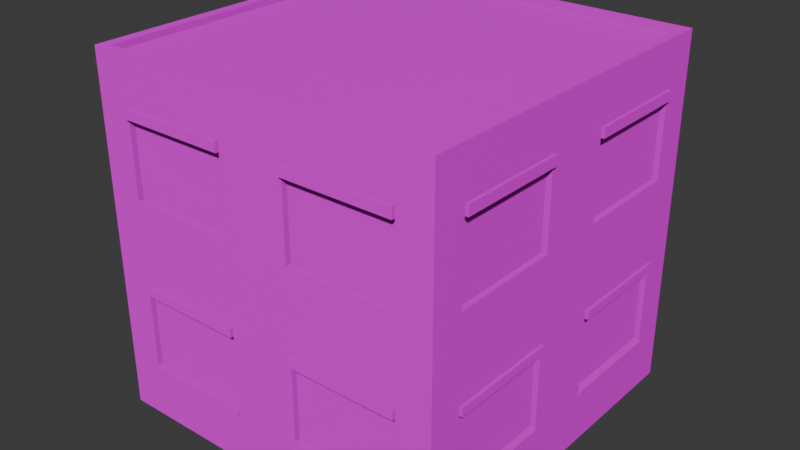 # Source: untitled.blend  (saved by Blender 4.0.36; exported with 4.5.12 LTS)
import bpy
from mathutils import Matrix  # noqa: F401  (used for matrix-valued properties, if any)

bpy.ops.wm.read_factory_settings(use_empty=True)
scene = bpy.context.scene
scene.name = 'Scene'

# ---- collections
col_collection = bpy.data.collections.new('Collection'); scene.collection.children.link(col_collection)

# ---- images (referenced by path relative to the original .blend; pixels are not part of the script)
import os
ASSET_DIR = os.environ.get("B2B_ASSET_DIR", "")  # directory of the original .blend (textures are referenced by path, not embedded)
HERE = os.path.dirname(os.path.abspath(__file__))  # packed textures are extracted next to this script under _unpacked/

def load_image(name, relpath, width, height, colorspace="sRGB"):
    """Load a texture the original file referenced (path relative to the .blend, or extracted next to this script)."""
    p = next((c for c in (os.path.join(HERE, relpath), os.path.join(ASSET_DIR, relpath)) if relpath and os.path.exists(c)), "")
    if p:
        img = bpy.data.images.load(p, check_existing=True)
        img.name = name
    else:  # same state as the original file: an image datablock whose file is absent (Cycles renders it pink)
        img = bpy.data.images.new(name, width, height)
        img.source = "FILE"
        img.filepath = "//" + (relpath or name)
    img.colorspace_settings.name = colorspace
    return img
img_map_png = load_image('map.png', 'map.png', 1024, 1024, 'sRGB')

# ---- materials (node trees are filled in below, after node groups)
mat_material_001 = bpy.data.materials.new('Material.001')

# ---- material node trees
mat_material_001.use_nodes = True; mat_material_001.node_tree.nodes.clear()
_N = mat_material_001.node_tree.nodes; _L = mat_material_001.node_tree.links
n0 = _N.new('ShaderNodeBsdfPrincipled'); n0.name = 'Principled BSDF'; n0.location = (10, 300)
n0.inputs[3].default_value = 1.45
n1 = _N.new('ShaderNodeOutputMaterial'); n1.name = 'Material Output'; n1.location = (300, 300)
n2 = _N.new('ShaderNodeMapping'); n2.name = 'Mapping'; n2.location = (-535, 251)
n3 = _N.new('ShaderNodeTexCoord'); n3.name = 'Texture Coordinate'; n3.location = (-715, 251)
n4 = _N.new('ShaderNodeTexImage'); n4.name = 'Image Texture'; n4.location = (-355, 291)
n4.image = img_map_png
_L.new(n0.outputs[0], n1.inputs[0])
_L.new(n4.outputs[0], n0.inputs[0])
_L.new(n2.outputs[0], n4.inputs[0])
_L.new(n3.outputs[2], n2.inputs[0])
n1.is_active_output = True

# ---- world
world_world = bpy.data.worlds.new('World'); scene.world = world_world
world_world.use_nodes = True; world_world.node_tree.nodes.clear()
_N = world_world.node_tree.nodes; _L = world_world.node_tree.links
n0 = _N.new('ShaderNodeOutputWorld'); n0.name = 'World Output'; n0.location = (300, 300)
n1 = _N.new('ShaderNodeBackground'); n1.name = 'Background'; n1.location = (10, 300)
n1.inputs[0].default_value = (0.05088, 0.05088, 0.05088, 1.0)
_L.new(n1.outputs[0], n0.inputs[0])
n0.is_active_output = True
world_world.color = (0.05088, 0.05088, 0.05088)
world_world.use_sun_shadow = False
world_world.sun_shadow_jitter_overblur = 0.0

# ---- meshes
me_cube = bpy.data.meshes.new('Cube')
me_cube.from_pydata([(-1.0, -1.0, -1.0), (-1.0, -1.0, 1.0), (-1.0, 1.0, -1.0), (-1.0, 1.0, 1.0), (1.0, -1.0, -1.0), (1.0, -1.0, 1.0), (1.0, 1.0, -1.0), (1.0, 1.0, 1.0), (-1.0, -1.0, 0.7414), (-1.0, 1.0, 0.7414), (1.0, 1.0, 0.7414), (1.0, -1.0, 0.7414), (-1.0, -1.0, 0.8707), (-1.0, 1.0, 0.8707), (1.0, 1.0, 0.8707), (1.0, -1.0, 0.8707), (1.0, -1.0, 0.2362), (1.0, 1.0, 0.2362), (-1.0, 1.0, 0.2362), (-1.0, -1.0, 0.2362), (-1.0, 1.0, -0.2088), (1.0, 1.0, -0.2088), (1.0, -1.0, -0.2088), (-1.0, -1.0, -0.2088), (-1.0, -1.0, 0.01625), (-1.0, 1.0, 0.01625), (1.0, 1.0, 0.01625), (1.0, -1.0, 0.01625), (-1.0, -1.0, -0.71), (1.0, -1.0, -0.71), (1.0, 1.0, -0.71), (-1.0, 1.0, -0.71), (1.0, -1.0, 0.2576), (1.0, 1.0, 0.2576), (-1.0, 1.0, 0.2576), (-1.0, -1.0, 0.2576), (-1.0, -1.0, 0.6855), (1.0, -1.0, 0.6855), (1.0, 1.0, 0.6855), (-1.0, 1.0, 0.6855), (-1.0, -1.0, -0.6858), (-1.0, 1.0, -0.6858), (1.0, 1.0, -0.6858), (1.0, -1.0, -0.6858), (-1.0, -1.0, -0.2581), (-1.0, 1.0, -0.2581), (1.0, 1.0, -0.2581), (1.0, -1.0, -0.2581), (0.1935, 1.0, -1.0), (0.1935, 1.0, 1.0), (0.1935, -1.0, -1.0), (0.1935, -1.0, 1.0), (0.1935, -1.0, 0.7414), (0.1935, 1.0, 0.7414), (0.1935, -1.0, 0.8707), (0.1935, 1.0, 0.8707), (0.1935, -1.0, 0.2362), (0.1935, 1.0, 0.2362), (0.1935, -1.0, -0.2088), (0.1935, 1.0, -0.2088), (0.1935, -1.0, 0.01625), (0.1935, 1.0, 0.01625), (0.1935, 1.0, -0.71), (0.1935, -1.0, -0.71), (0.1935, 1.0, 0.2576), (0.1935, -1.0, 0.2576), (0.1935, 1.0, 0.6855), (0.1935, -1.0, 0.6855), (0.1935, 1.0, -0.6858), (0.1935, -1.0, -0.6858), (0.1935, 1.0, -0.2581), (0.1935, -1.0, -0.2581), (0.8073, 1.0, 1.0), (0.8073, -1.0, -1.0), (0.8073, 1.0, 0.7414), (0.8073, 1.0, 0.8707), (0.8073, 1.0, 0.2362), (0.8073, 1.0, -0.2088), (0.8073, 1.0, 0.01625), (0.8073, 1.0, -0.71), (0.8073, 1.0, 0.2576), (0.8073, 1.0, 0.6855), (0.8073, 1.0, -0.6858), (0.8073, 1.0, -0.2581), (0.8073, 1.0, -1.0), (0.8073, -1.0, 1.0), (0.8073, -1.0, 0.7414), (0.8073, -1.0, 0.8707), (0.8073, -1.0, 0.2362), (0.8073, -1.0, -0.2088), (0.8073, -1.0, 0.01625), (0.8073, -1.0, -0.71), (0.8073, -1.0, 0.2576), (0.8073, -1.0, 0.6855), (0.8073, -1.0, -0.6858), (0.8073, -1.0, -0.2581), (-0.1875, 1.0, -1.0), (-0.1875, -1.0, 1.0), (-0.1875, -1.0, 0.7414), (-0.1875, -1.0, 0.8707), (-0.1875, -1.0, 0.2362), (-0.1875, -1.0, -0.2088), (-0.1875, -1.0, 0.01625), (-0.1875, -1.0, -0.71), (-0.1875, -1.0, 0.2576), (-0.1875, -1.0, 0.6855), (-0.1875, -1.0, -0.6858), (-0.1875, -1.0, -0.2581), (-0.1875, 1.0, 1.0), (-0.1875, -1.0, -1.0), (-0.1875, 1.0, 0.7414), (-0.1875, 1.0, 0.8707), (-0.1875, 1.0, 0.2362), (-0.1875, 1.0, -0.2088), (-0.1875, 1.0, 0.01625), (-0.1875, 1.0, -0.71), (-0.1875, 1.0, 0.2576), (-0.1875, 1.0, 0.6855), (-0.1875, 1.0, -0.6858), (-0.1875, 1.0, -0.2581), (-0.8034, 1.0, -1.0), (-0.8034, -1.0, 1.0), (-0.8034, -1.0, 0.7414), (-0.8034, -1.0, 0.8707), (-0.8034, -1.0, 0.2362), (-0.8034, -1.0, -0.2088), (-0.8034, -1.0, 0.01625), (-0.8034, -1.0, -0.71), (-0.8034, -1.0, 0.2576), (-0.8034, -1.0, 0.6855), (-0.8034, -1.0, -0.6858), (-0.8034, -1.0, -0.2581), (-0.8034, 1.0, 1.0), (-0.8034, -1.0, -1.0), (-0.8034, 1.0, 0.7414), (-0.8034, 1.0, 0.8707), (-0.8034, 1.0, 0.2362), (-0.8034, 1.0, -0.2088), (-0.8034, 1.0, 0.01625), (-0.8034, 1.0, -0.71), (-0.8034, 1.0, 0.2576), (-0.8034, 1.0, 0.6855), (-0.8034, 1.0, -0.6858), (-0.8034, 1.0, -0.2581), (-1.0, -0.8115, -1.0), (-1.0, -0.8115, 1.0), (1.0, -0.8115, -1.0), (1.0, -0.8115, 1.0), (1.0, -0.8115, 0.7414), (-1.0, -0.8115, 0.7414), (1.0, -0.8115, 0.8707), (-1.0, -0.8115, 0.8707), (1.0, -0.8115, 0.2362), (-1.0, -0.8115, 0.2362), (1.0, -0.8115, -0.2088), (-1.0, -0.8115, -0.2088), (1.0, -0.8115, 0.01625), (-1.0, -0.8115, 0.01625), (1.0, -0.8115, -0.71), (-1.0, -0.8115, -0.71), (-1.0, -0.8115, 0.2576), (1.0, -0.8115, 0.2576), (-1.0, -0.8115, 0.6855), (1.0, -0.8115, 0.6855), (-1.0, -0.8115, -0.6858), (1.0, -0.8115, -0.6858), (-1.0, -0.8115, -0.2581), (1.0, -0.8115, -0.2581), (0.2261, -0.95, 1.0), (0.1935, -0.8115, -1.0), (0.9445, -0.95, 1.0), (0.8073, -0.8115, -1.0), (-0.1875, -0.8115, -1.0), (-0.2199, -0.95, 1.0), (-0.8034, -0.8115, -1.0), (-0.9408, -0.95, 1.0), (-1.0, -0.1931, 1.0), (1.0, -0.1931, -1.0), (-1.0, -0.1931, 0.7414), (-1.0, -0.1931, 0.8707), (-1.0, -0.1931, 0.2362), (-1.0, -0.1931, -0.2088), (-1.0, -0.1931, 0.01625), (-1.0, -0.1931, -0.71), (-1.0, -0.1931, 0.2576), (-1.0, -0.1931, 0.6855), (-1.0, -0.1931, -0.6858), (-1.0, -0.1931, -0.2581), (-1.0, -0.1931, -1.0), (1.0, -0.1931, 1.0), (1.0, -0.1931, 0.7414), (1.0, -0.1931, 0.8707), (1.0, -0.1931, 0.2362), (1.0, -0.1931, -0.2088), (1.0, -0.1931, 0.01625), (1.0, -0.1931, -0.71), (1.0, -0.1931, 0.2576), (1.0, -0.1931, 0.6855), (1.0, -0.1931, -0.6858), (1.0, -0.1931, -0.2581), (0.1935, -0.1931, -1.0), (0.9445, -0.2261, 1.0), (0.8073, -0.1931, -1.0), (-0.1875, -0.1931, -1.0), (-0.8034, -0.1931, -1.0), (-0.9408, -0.2261, 1.0), (-1.0, 0.1956, 1.0), (1.0, 0.1956, -1.0), (-1.0, 0.1956, 0.7414), (-1.0, 0.1956, 0.8707), (-1.0, 0.1956, 0.2362), (-1.0, 0.1956, -0.2088), (-1.0, 0.1956, 0.01625), (-1.0, 0.1956, -0.71), (-1.0, 0.1956, 0.2576), (-1.0, 0.1956, 0.6855), (-1.0, 0.1956, -0.6858), (-1.0, 0.1956, -0.2581), (-1.0, 0.1956, -1.0), (1.0, 0.1956, 1.0), (1.0, 0.1956, 0.7414), (1.0, 0.1956, 0.8707), (1.0, 0.1956, 0.2362), (1.0, 0.1956, -0.2088), (1.0, 0.1956, 0.01625), (1.0, 0.1956, -0.71), (1.0, 0.1956, 0.2576), (1.0, 0.1956, 0.6855), (1.0, 0.1956, -0.6858), (1.0, 0.1956, -0.2581), (0.1935, 0.1956, -1.0), (0.9445, 0.2289, 1.0), (0.8073, 0.1956, -1.0), (-0.1875, 0.1956, -1.0), (-0.8034, 0.1956, -1.0), (-0.9408, 0.2289, 1.0), (-1.0, 0.8112, 1.0), (1.0, 0.8112, -1.0), (-1.0, 0.8112, 0.7414), (-1.0, 0.8112, 0.8707), (-1.0, 0.8112, 0.2362), (-1.0, 0.8112, -0.2088), (-1.0, 0.8112, 0.01625), (-1.0, 0.8112, -0.71), (-1.0, 0.8112, 0.2576), (-1.0, 0.8112, 0.6855), (-1.0, 0.8112, -0.6858), (-1.0, 0.8112, -0.2581), (-1.0, 0.8112, -1.0), (1.0, 0.8112, 1.0), (1.0, 0.8112, 0.7414), (1.0, 0.8112, 0.8707), (1.0, 0.8112, 0.2362), (1.0, 0.8112, -0.2088), (1.0, 0.8112, 0.01625), (1.0, 0.8112, -0.71), (1.0, 0.8112, 0.2576), (1.0, 0.8112, 0.6855), (1.0, 0.8112, -0.6858), (1.0, 0.8112, -0.2581), (0.2261, 0.9494, 1.0), (0.1935, 0.8112, -1.0), (0.9445, 0.9494, 1.0), (0.8073, 0.8112, -1.0), (-0.1875, 0.8112, -1.0), (-0.2199, 0.9494, 1.0), (-0.8034, 0.8112, -1.0), (-0.9408, 0.9494, 1.0), (0.8073, -1.018, 0.7414), (0.1935, -1.018, 0.7414), (0.8073, -1.018, -0.2088), (0.1935, -1.018, -0.2088), (0.8073, -1.018, 0.6855), (0.1935, -1.018, 0.6855), (0.8073, -1.018, -0.2581), (0.1935, -1.018, -0.2581), (0.1935, 1.018, -0.2088), (0.1935, 1.018, -0.2581), (0.1935, 1.018, 0.7414), (0.1935, 1.018, 0.6855), (0.8073, 1.018, 0.7414), (0.8073, 1.018, -0.2088), (0.8073, 1.018, 0.6855), (0.8073, 1.018, -0.2581), (-0.8034, 1.018, 0.7414), (-0.1875, 1.018, 0.7414), (-0.8034, 1.018, -0.2088), (-0.1875, 1.018, -0.2088), (-0.8034, 1.018, 0.6855), (-0.1875, 1.018, 0.6855), (-0.8034, 1.018, -0.2581), (-0.1875, 1.018, -0.2581), (-0.1875, -1.018, -0.2088), (-0.1875, -1.018, -0.2581), (-0.1875, -1.018, 0.7414), (-0.1875, -1.018, 0.6855), (-0.8034, -1.018, 0.7414), (-0.8034, -1.018, -0.2088), (-0.8034, -1.018, 0.6855), (-0.8034, -1.018, -0.2581), (1.018, -0.1931, 0.7414), (1.018, -0.8115, 0.7414), (1.018, -0.1931, -0.2088), (1.018, -0.8115, -0.2088), (1.018, -0.1931, 0.6855), (1.018, -0.8115, 0.6855), (1.018, -0.1931, -0.2581), (1.018, -0.8115, -0.2581), (-1.018, -0.8115, 0.7414), (-1.018, -0.8115, 0.6855), (-1.018, -0.8115, -0.2088), (-1.018, -0.8115, -0.2581), (-1.018, -0.1931, 0.7414), (-1.018, -0.1931, -0.2088), (-1.018, -0.1931, 0.6855), (-1.018, -0.1931, -0.2581), (1.018, 0.8112, 0.7414), (1.018, 0.1956, 0.7414), (1.018, 0.8112, -0.2088), (1.018, 0.1956, -0.2088), (1.018, 0.8112, 0.6855), (1.018, 0.1956, 0.6855), (1.018, 0.8112, -0.2581), (1.018, 0.1956, -0.2581), (-1.018, 0.1956, 0.7414), (-1.018, 0.1956, 0.6855), (-1.018, 0.1956, -0.2088), (-1.018, 0.1956, -0.2581), (-1.018, 0.8112, 0.7414), (-1.018, 0.8112, -0.2088), (-1.018, 0.8112, 0.6855), (-1.018, 0.8112, -0.2581), (0.8073, -1.011, -0.71), (0.1935, -1.011, -0.71), (0.8073, -1.011, -0.6858), (0.1935, -1.011, -0.6858), (0.1935, 1.011, -0.6858), (0.1935, 1.011, -0.71), (0.8073, 1.011, -0.71), (0.8073, 1.011, -0.6858), (-0.8034, 1.011, -0.71), (-0.1875, 1.011, -0.71), (-0.8034, 1.011, -0.6858), (-0.1875, 1.011, -0.6858), (-0.1875, -1.011, -0.6858), (-0.1875, -1.011, -0.71), (-0.8034, -1.011, -0.71), (-0.8034, -1.011, -0.6858), (1.011, -0.1931, -0.71), (1.011, -0.8115, -0.71), (1.011, -0.1931, -0.6858), (1.011, -0.8115, -0.6858), (-1.011, -0.8115, -0.6858), (-1.011, -0.8115, -0.71), (-1.011, -0.1931, -0.71), (-1.011, -0.1931, -0.6858), (1.011, 0.8112, -0.71), (1.011, 0.1956, -0.71), (1.011, 0.8112, -0.6858), (1.011, 0.1956, -0.6858), (-1.011, 0.1956, -0.6858), (-1.011, 0.1956, -0.71), (-1.011, 0.8112, -0.71), (-1.011, 0.8112, -0.6858), (0.8073, -0.9695, 0.2576), (0.1935, -0.9695, 0.2576), (0.8073, -0.9695, 0.6855), (0.1935, -0.9695, 0.6855), (0.8073, -0.9695, -0.6858), (0.1935, -0.9695, -0.6858), (0.8073, -0.9695, -0.2581), (0.1935, -0.9695, -0.2581), (0.1935, 0.9695, -0.2581), (0.1935, 0.9695, -0.6858), (0.1935, 0.9695, 0.6855), (0.1935, 0.9695, 0.2576), (0.8073, 0.9695, 0.2576), (0.8073, 0.9695, 0.6855), (0.8073, 0.9695, -0.6858), (0.8073, 0.9695, -0.2581), (-0.8034, 0.9695, 0.2576), (-0.1875, 0.9695, 0.2576), (-0.8034, 0.9695, 0.6855), (-0.1875, 0.9695, 0.6855), (-0.8034, 0.9695, -0.6858), (-0.1875, 0.9695, -0.6858), (-0.8034, 0.9695, -0.2581), (-0.1875, 0.9695, -0.2581), (-0.1875, -0.9695, -0.2581), (-0.1875, -0.9695, -0.6858), (-0.1875, -0.9695, 0.6855), (-0.1875, -0.9695, 0.2576), (-0.8034, -0.9695, 0.2576), (-0.8034, -0.9695, 0.6855), (-0.8034, -0.9695, -0.6858), (-0.8034, -0.9695, -0.2581), (0.9695, -0.1931, 0.2576), (0.9695, -0.8115, 0.2576), (0.9695, -0.1931, 0.6855), (0.9695, -0.8115, 0.6855), (0.9695, -0.1931, -0.6858), (0.9695, -0.8115, -0.6858), (0.9695, -0.1931, -0.2581), (0.9695, -0.8115, -0.2581), (-0.9695, -0.8115, 0.6855), (-0.9695, -0.8115, 0.2576), (-0.9695, -0.8115, -0.2581), (-0.9695, -0.8115, -0.6858), (-0.9695, -0.1931, 0.2576), (-0.9695, -0.1931, 0.6855), (-0.9695, -0.1931, -0.6858), (-0.9695, -0.1931, -0.2581), (0.9695, 0.8112, 0.2576), (0.9695, 0.1956, 0.2576), (0.9695, 0.8112, 0.6855), (0.9695, 0.1956, 0.6855), (0.9695, 0.8112, -0.6858), (0.9695, 0.1956, -0.6858), (0.9695, 0.8112, -0.2581), (0.9695, 0.1956, -0.2581), (-0.9695, 0.1956, 0.6855), (-0.9695, 0.1956, 0.2576), (-0.9695, 0.1956, -0.2581), (-0.9695, 0.1956, -0.6858), (-0.9695, 0.8112, 0.2576), (-0.9695, 0.8112, 0.6855), (-0.9695, 0.8112, -0.6858), (-0.9695, 0.8112, -0.2581), (0.2261, -0.2261, 0.9651), (0.2261, -0.95, 0.9651), (0.9445, -0.2261, 0.9651), (0.9445, -0.95, 0.9651), (-0.2199, -0.2261, 0.9651), (-0.2199, -0.95, 0.9651), (-0.9408, -0.2261, 0.9651), (-0.9408, -0.95, 0.9651), (0.2261, 0.2289, 0.9651), (0.9445, 0.2289, 0.9651), (-0.2199, 0.2289, 0.9651), (-0.9408, 0.2289, 0.9651), (0.2261, 0.9494, 0.9651), (0.9445, 0.9494, 0.9651), (-0.2199, 0.9494, 0.9651), (-0.9408, 0.9494, 0.9651)], [], [(239, 236, 3, 13), (75, 72, 7, 14), (150, 147, 5, 15), (123, 121, 1, 12), (171, 146, 4, 73), (175, 145, 1, 121), (242, 240, 18, 25), (129, 122, 8, 36), (163, 148, 11, 37), (81, 74, 10, 38), (122, 123, 12, 8), (148, 150, 15, 11), (74, 75, 14, 10), (238, 239, 13, 9), (240, 244, 34, 18), (126, 124, 19, 24), (156, 152, 16, 27), (78, 76, 17, 26), (131, 125, 23, 44), (167, 154, 22, 47), (83, 77, 21, 46), (247, 241, 20, 45), (125, 126, 24, 23), (154, 156, 27, 22), (77, 78, 26, 21), (241, 242, 25, 20), (246, 247, 45, 41), (84, 79, 30, 6), (146, 158, 29, 4), (133, 127, 28, 0), (245, 238, 9, 39), (76, 80, 33, 17), (152, 161, 32, 16), (124, 128, 35, 19), (244, 245, 39, 34), (80, 81, 38, 33), (161, 163, 37, 32), (128, 129, 36, 35), (79, 82, 42, 30), (158, 165, 43, 29), (127, 130, 40, 28), (248, 243, 31, 2), (243, 246, 41, 31), (82, 83, 46, 42), (165, 167, 47, 43), (130, 131, 44, 40), (128, 104, 391, 392), (118, 119, 70, 68), (255, 258, 358, 356), (115, 118, 68, 62), (69, 94, 368, 369), (116, 117, 66, 64), (88, 92, 65, 56), (112, 116, 64, 57), (73, 91, 63, 50), (96, 115, 62, 48), (113, 114, 61, 59), (89, 90, 60, 58), (119, 113, 59, 70), (52, 67, 273, 269), (114, 112, 57, 61), (90, 88, 56, 60), (110, 111, 55, 53), (86, 87, 54, 52), (117, 110, 53, 66), (66, 53, 278, 279), (170, 168, 51, 85), (172, 169, 50, 109), (87, 85, 51, 54), (111, 108, 49, 55), (15, 5, 85, 87), (147, 170, 85, 5), (37, 11, 86, 93), (11, 15, 87, 86), (27, 16, 88, 90), (47, 22, 89, 95), (22, 27, 90, 89), (4, 29, 91, 73), (16, 32, 92, 88), (32, 37, 93, 92), (29, 43, 94, 91), (43, 47, 95, 94), (245, 244, 424, 425), (164, 186, 355, 352), (229, 228, 417, 419), (57, 64, 80, 76), (48, 62, 79, 84), (59, 61, 78, 77), (98, 122, 296, 294), (61, 57, 76, 78), (53, 55, 75, 74), (74, 81, 282, 280), (169, 171, 73, 50), (55, 49, 72, 75), (135, 132, 108, 111), (174, 172, 109, 133), (148, 163, 305, 301), (134, 135, 111, 110), (138, 136, 112, 114), (119, 143, 290, 291), (137, 138, 114, 113), (120, 139, 115, 96), (136, 140, 116, 112), (93, 67, 367, 366), (213, 216, 360, 361), (65, 92, 364, 365), (69, 71, 107, 106), (63, 69, 106, 103), (65, 67, 105, 104), (56, 65, 104, 100), (50, 63, 103, 109), (58, 60, 102, 101), (71, 58, 101, 107), (60, 56, 100, 102), (52, 54, 99, 98), (67, 52, 98, 105), (168, 173, 97, 51), (54, 51, 97, 99), (41, 45, 143, 142), (31, 41, 142, 139), (34, 39, 141, 140), (18, 34, 140, 136), (2, 31, 139, 120), (20, 25, 138, 137), (45, 20, 137, 143), (25, 18, 136, 138), (9, 13, 135, 134), (39, 9, 134, 141), (144, 174, 133, 0), (13, 3, 132, 135), (143, 119, 387, 386), (142, 118, 343, 342), (118, 142, 384, 385), (100, 104, 128, 124), (109, 103, 127, 133), (101, 102, 126, 125), (190, 148, 301, 300), (102, 100, 124, 126), (98, 99, 123, 122), (117, 141, 288, 289), (173, 175, 121, 97), (99, 97, 121, 123), (170, 201, 430, 431), (188, 204, 174, 144), (168, 170, 431, 429), (204, 203, 172, 174), (200, 202, 171, 169), (189, 201, 170, 147), (203, 200, 169, 172), (201, 231, 437, 430), (140, 141, 382, 380), (28, 40, 164, 159), (0, 28, 159, 144), (118, 115, 341, 343), (141, 117, 383, 382), (35, 36, 162, 160), (192, 196, 161, 152), (36, 8, 149, 162), (177, 195, 158, 146), (40, 44, 166, 164), (23, 24, 157, 155), (193, 194, 156, 154), (44, 23, 155, 166), (217, 211, 326, 327), (194, 192, 152, 156), (19, 35, 160, 153), (8, 12, 151, 149), (190, 191, 150, 148), (77, 83, 283, 281), (24, 19, 153, 157), (205, 176, 145, 175), (202, 177, 146, 171), (191, 189, 147, 150), (12, 1, 145, 151), (221, 219, 189, 191), (232, 207, 177, 202), (235, 206, 176, 205), (227, 220, 190, 197), (220, 221, 191, 190), (224, 222, 192, 194), (229, 223, 193, 199), (223, 224, 194, 193), (207, 225, 195, 177), (222, 226, 196, 192), (226, 227, 197, 196), (225, 228, 198, 195), (228, 229, 199, 198), (175, 173, 433, 435), (233, 230, 200, 203), (219, 231, 201, 189), (230, 232, 202, 200), (234, 233, 203, 204), (231, 262, 441, 437), (218, 234, 204, 188), (260, 265, 442, 440), (183, 159, 353, 354), (144, 159, 183, 188), (198, 199, 402, 400), (58, 71, 275, 271), (116, 140, 380, 381), (155, 157, 182, 181), (89, 58, 271, 270), (153, 160, 184, 180), (149, 151, 179, 178), (157, 153, 180, 182), (151, 145, 176, 179), (205, 175, 435, 434), (248, 266, 234, 218), (173, 168, 429, 433), (266, 264, 233, 234), (261, 263, 232, 230), (249, 262, 231, 219), (264, 261, 230, 233), (235, 205, 434, 439), (142, 143, 386, 384), (139, 142, 342, 340), (216, 217, 422, 423), (252, 256, 226, 222), (237, 255, 225, 207), (253, 254, 224, 223), (105, 98, 294, 295), (254, 252, 222, 224), (250, 251, 221, 220), (70, 59, 276, 277), (267, 236, 206, 235), (263, 237, 207, 232), (251, 249, 219, 221), (183, 186, 216, 213), (188, 183, 213, 218), (184, 185, 215, 214), (185, 178, 208, 215), (186, 187, 217, 216), (181, 182, 212, 211), (187, 181, 211, 217), (180, 184, 214, 210), (178, 179, 209, 208), (182, 180, 210, 212), (179, 176, 206, 209), (14, 7, 249, 251), (84, 6, 237, 263), (132, 3, 236, 267), (38, 10, 250, 257), (10, 14, 251, 250), (26, 17, 252, 254), (46, 21, 253, 259), (21, 26, 254, 253), (6, 30, 255, 237), (17, 33, 256, 252), (33, 38, 257, 256), (30, 42, 258, 255), (42, 46, 259, 258), (72, 49, 260, 262), (96, 48, 261, 264), (7, 72, 262, 249), (48, 84, 263, 261), (120, 96, 264, 266), (49, 108, 265, 260), (2, 120, 266, 248), (108, 132, 267, 265), (246, 243, 362, 363), (218, 213, 243, 248), (196, 197, 398, 396), (154, 167, 307, 303), (258, 259, 418, 416), (211, 212, 242, 241), (215, 208, 324, 325), (210, 214, 244, 240), (208, 209, 239, 238), (212, 210, 240, 242), (209, 206, 236, 239), (274, 270, 271, 275), (272, 268, 269, 273), (277, 276, 281, 283), (279, 278, 280, 282), (288, 284, 285, 289), (290, 286, 287, 291), (293, 292, 297, 299), (295, 294, 296, 298), (306, 302, 303, 307), (304, 300, 301, 305), (309, 308, 312, 314), (311, 310, 313, 315), (322, 318, 319, 323), (320, 316, 317, 321), (325, 324, 328, 330), (327, 326, 329, 331), (143, 137, 286, 290), (110, 117, 289, 285), (101, 125, 297, 292), (193, 154, 303, 302), (67, 93, 272, 273), (208, 238, 328, 324), (250, 220, 317, 316), (141, 134, 284, 288), (113, 119, 291, 287), (238, 245, 330, 328), (93, 86, 268, 272), (129, 105, 295, 298), (211, 241, 329, 326), (149, 178, 312, 308), (253, 223, 319, 318), (71, 95, 274, 275), (241, 247, 331, 329), (178, 185, 314, 312), (53, 74, 280, 278), (131, 107, 293, 299), (95, 89, 270, 274), (155, 181, 313, 310), (223, 229, 323, 319), (257, 250, 316, 320), (245, 215, 325, 330), (227, 257, 320, 321), (181, 187, 315, 313), (59, 77, 281, 276), (163, 197, 304, 305), (247, 217, 327, 331), (220, 227, 321, 317), (229, 259, 322, 323), (125, 131, 299, 297), (259, 253, 318, 322), (197, 190, 300, 304), (185, 162, 309, 314), (162, 149, 308, 309), (86, 52, 269, 268), (81, 66, 279, 282), (187, 166, 311, 315), (134, 110, 285, 284), (167, 199, 306, 307), (122, 129, 298, 296), (199, 193, 302, 306), (83, 70, 277, 283), (107, 101, 292, 293), (137, 113, 287, 286), (166, 155, 310, 311), (332, 334, 335, 333), (337, 336, 339, 338), (340, 342, 343, 341), (345, 344, 347, 346), (348, 350, 351, 349), (353, 352, 355, 354), (356, 358, 359, 357), (361, 360, 363, 362), (198, 165, 351, 350), (103, 106, 344, 345), (228, 225, 357, 359), (69, 63, 333, 335), (62, 68, 336, 337), (186, 183, 354, 355), (79, 62, 337, 338), (91, 94, 334, 332), (63, 91, 332, 333), (243, 213, 361, 362), (127, 103, 345, 346), (225, 255, 356, 357), (195, 198, 350, 348), (68, 82, 339, 336), (82, 79, 338, 339), (158, 195, 348, 349), (159, 164, 352, 353), (216, 246, 363, 360), (106, 130, 347, 344), (130, 127, 346, 347), (258, 228, 359, 358), (165, 158, 349, 351), (94, 69, 335, 334), (115, 139, 340, 341), (368, 370, 371, 369), (364, 366, 367, 365), (373, 372, 379, 378), (375, 374, 377, 376), (380, 382, 383, 381), (384, 386, 387, 385), (389, 388, 395, 394), (391, 390, 393, 392), (400, 402, 403, 401), (396, 398, 399, 397), (405, 404, 409, 408), (407, 406, 411, 410), (416, 418, 419, 417), (412, 414, 415, 413), (421, 420, 425, 424), (423, 422, 427, 426), (227, 226, 413, 415), (247, 246, 426, 427), (105, 129, 393, 390), (167, 165, 401, 403), (131, 130, 394, 395), (185, 184, 408, 409), (130, 106, 389, 394), (95, 71, 371, 370), (107, 131, 395, 388), (71, 69, 369, 371), (117, 116, 381, 383), (129, 128, 392, 393), (187, 186, 410, 411), (68, 70, 372, 373), (244, 214, 421, 424), (161, 196, 396, 397), (226, 256, 412, 413), (215, 245, 425, 420), (119, 118, 385, 387), (163, 161, 397, 399), (257, 227, 415, 414), (246, 216, 423, 426), (106, 107, 388, 389), (160, 162, 404, 405), (228, 258, 416, 417), (197, 163, 399, 398), (67, 65, 365, 367), (217, 247, 427, 422), (184, 160, 405, 408), (259, 229, 419, 418), (92, 93, 366, 364), (64, 66, 374, 375), (104, 105, 390, 391), (162, 185, 409, 404), (165, 198, 400, 401), (80, 64, 375, 376), (186, 164, 407, 410), (94, 95, 370, 368), (66, 81, 377, 374), (166, 187, 411, 406), (164, 166, 406, 407), (83, 82, 378, 379), (199, 167, 403, 402), (82, 68, 373, 378), (70, 83, 379, 372), (256, 257, 414, 412), (81, 80, 376, 377), (214, 215, 420, 421), (432, 434, 435, 433), (428, 432, 433, 429), (430, 428, 429, 431), (437, 436, 428, 430), (436, 438, 432, 428), (438, 439, 434, 432), (442, 443, 439, 438), (440, 442, 438, 436), (441, 440, 436, 437), (262, 260, 440, 441), (265, 267, 443, 442), (267, 235, 439, 443)])
_uv = me_cube.uv_layers.new(name='UVMap')
_uv.uv.foreach_set('vector', [0.04595, 0.9379, 0.04595, 1.003, -0.001642, 1.003, -0.001642, 0.9379, 0.04916, 0.9378, 0.04916, 1.003, 0.0003396, 1.003, 0.0003396, 0.9378, 0.0507, 0.9385, 0.05097, 1.003, 0.00402, 1.004, 0.003751, 0.9393, 0.04884, 0.9368, 0.04881, 1.002, -0.0003181, 1.002, -0.0002816, 0.9367, 0.9531, 0.09761, 0.9531, 0.0009291, 1.0, 0.0009291, 1.0, 0.09761, 0.9519, 0.1, 0.9519, 0.001667, 0.9987, 0.001667, 0.9987, 0.1, 0.04595, 0.5082, 0.04595, 0.6188, -0.001642, 0.6188, -0.001642, 0.5082, 0.0489, 0.8438, 0.04888, 0.8719, -0.0002451, 0.8718, -0.0002293, 0.8437, 0.05032, 0.8459, 0.05043, 0.8739, 0.003483, 0.8746, 0.003367, 0.8467, 0.04916, 0.8447, 0.04916, 0.8728, 0.0003396, 0.8728, 0.0003396, 0.8447, 0.04888, 0.8719, 0.04884, 0.9368, -0.0002816, 0.9367, -0.0002451, 0.8718, 0.05043, 0.8739, 0.0507, 0.9385, 0.003751, 0.9393, 0.003483, 0.8746, 0.04916, 0.8728, 0.04916, 0.9378, 0.0003396, 0.9378, 0.0003396, 0.8728, 0.04595, 0.8728, 0.04595, 0.9379, -0.001642, 0.9379, -0.001642, 0.8728, 0.04595, 0.6188, 0.04595, 0.6295, -0.001642, 0.6295, -0.001642, 0.6188, 0.04909, 0.5077, 0.04902, 0.6182, -0.0001023, 0.6181, -4.013e-05, 0.5076, 0.04893, 0.5115, 0.04938, 0.6214, 0.002433, 0.6222, 0.001976, 0.5123, 0.04916, 0.5082, 0.04916, 0.6188, 0.0003396, 0.6188, 0.0003396, 0.5082, 0.04916, 0.3699, 0.04915, 0.3947, 2.347e-05, 0.3946, 3.741e-05, 0.3698, 0.04836, 0.3744, 0.04846, 0.399, 0.001509, 0.3998, 0.001407, 0.3751, 0.04916, 0.3702, 0.04916, 0.395, 0.0003396, 0.395, 0.0003396, 0.3702, 0.04595, 0.3702, 0.04595, 0.395, -0.001642, 0.395, -0.001642, 0.3702, 0.04915, 0.3947, 0.04909, 0.5077, -4.013e-05, 0.5076, 2.347e-05, 0.3946, 0.04846, 0.399, 0.04893, 0.5115, 0.001976, 0.5123, 0.001509, 0.3998, 0.04916, 0.395, 0.04916, 0.5082, 0.0003396, 0.5082, 0.0003396, 0.395, 0.04595, 0.395, 0.04595, 0.5082, -0.001642, 0.5082, -0.001642, 0.395, 0.04595, 0.1551, 0.04595, 0.3702, -0.001642, 0.3702, -0.001643, 0.1551, 0.04916, -0.002866, 0.04916, 0.1429, 0.0003395, 0.1429, 0.0003395, -0.002866, 0.04682, 0.003632, 0.04742, 0.1485, 0.0004679, 0.1493, -0.0001343, 0.004413, 0.04937, -0.002648, 0.04929, 0.143, 0.0001651, 0.1429, 0.0002471, -0.002759, 0.04595, 0.8447, 0.04595, 0.8728, -0.001642, 0.8728, -0.001642, 0.8447, 0.04916, 0.6188, 0.04916, 0.6295, 0.0003396, 0.6295, 0.0003396, 0.6188, 0.04938, 0.6214, 0.04943, 0.6321, 0.002478, 0.6328, 0.002433, 0.6222, 0.04902, 0.6182, 0.04902, 0.6289, -0.0001083, 0.6288, -0.0001023, 0.6181, 0.04595, 0.6295, 0.04595, 0.8447, -0.001642, 0.8447, -0.001642, 0.6295, 0.04916, 0.6295, 0.04916, 0.8447, 0.0003396, 0.8447, 0.0003396, 0.6295, 0.04943, 0.6321, 0.05032, 0.8459, 0.003367, 0.8467, 0.002478, 0.6328, 0.04902, 0.6289, 0.0489, 0.8438, -0.0002293, 0.8437, -0.0001083, 0.6288, 0.04916, 0.1429, 0.04916, 0.1551, 0.0003395, 0.1551, 0.0003395, 0.1429, 0.04742, 0.1485, 0.04747, 0.1606, 0.0005181, 0.1614, 0.0004679, 0.1493, 0.04929, 0.143, 0.04928, 0.1551, 0.0001583, 0.155, 0.0001651, 0.1429, 0.04595, -0.002882, 0.04595, 0.1429, -0.001643, 0.1429, -0.001643, -0.002882, 0.04595, 0.1429, 0.04595, 0.1551, -0.001643, 0.1551, -0.001643, 0.1429, 0.04916, 0.1551, 0.04916, 0.3702, 0.0003396, 0.3702, 0.0003395, 0.1551, 0.04747, 0.1606, 0.04836, 0.3744, 0.001407, 0.3751, 0.0005181, 0.1614, 0.04928, 0.1551, 0.04916, 0.3699, 3.741e-05, 0.3698, 0.0001583, 0.155, 0.04902, 0.6289, 0.2029, 0.6292, 0.2029, 0.6292, 0.04902, 0.6289, 0.3011, 0.1551, 0.3011, 0.3702, 0.2046, 0.3702, 0.2046, 0.1551, 0.4515, 0.1418, 0.4516, 0.1539, 0.4516, 0.1539, 0.4515, 0.1418, 0.3011, 0.1429, 0.3011, 0.1551, 0.2046, 0.1551, 0.2046, 0.1429, 0.2983, 0.1557, 0.4517, 0.156, 0.4517, 0.156, 0.2983, 0.1557, 0.3011, 0.6295, 0.3011, 0.8447, 0.2046, 0.8447, 0.2046, 0.6295, 0.4514, 0.6191, 0.4514, 0.6298, 0.2981, 0.6294, 0.2981, 0.6187, 0.3011, 0.6188, 0.3011, 0.6295, 0.2046, 0.6295, 0.2046, 0.6188, 0.4518, -0.001743, 0.4517, 0.1439, 0.2984, 0.1435, 0.2984, -0.002088, 0.3011, -0.002866, 0.3011, 0.1429, 0.2046, 0.1429, 0.2046, -0.002866, 0.3011, 0.395, 0.3011, 0.5082, 0.2046, 0.5082, 0.2046, 0.395, 0.4515, 0.3956, 0.4515, 0.5086, 0.2981, 0.5083, 0.2982, 0.3952, 0.3011, 0.3702, 0.3011, 0.395, 0.2046, 0.395, 0.2046, 0.3702, 0.2979, 0.8724, 0.298, 0.8444, 0.298, 0.8444, 0.2979, 0.8724, 0.3011, 0.5082, 0.3011, 0.6188, 0.2046, 0.6188, 0.2046, 0.5082, 0.4515, 0.5086, 0.4514, 0.6191, 0.2981, 0.6187, 0.2981, 0.5083, 0.3011, 0.8728, 0.3011, 0.9378, 0.2046, 0.9378, 0.2046, 0.8728, 0.4513, 0.8728, 0.4512, 0.9377, 0.2979, 0.9374, 0.2979, 0.8724, 0.3011, 0.8447, 0.3011, 0.8728, 0.2046, 0.8728, 0.2046, 0.8447, 0.2046, 0.8447, 0.2046, 0.8728, 0.2046, 0.8728, 0.2046, 0.8447, 0.9519, 0.9056, 0.9519, 0.5986, 0.9987, 0.5986, 0.9987, 0.9056, 0.9531, 0.5966, 0.9531, 0.4055, 1.0, 0.4055, 1.0, 0.5966, 0.4512, 0.9377, 0.4512, 1.003, 0.2979, 1.002, 0.2979, 0.9374, 0.3011, 0.9378, 0.3011, 1.003, 0.2046, 1.003, 0.2046, 0.9378, 0.4994, 0.9378, 0.4994, 1.003, 0.4512, 1.003, 0.4512, 0.9377, 0.9519, 1.002, 0.9519, 0.9056, 0.9987, 0.9056, 0.9987, 1.002, 0.4994, 0.8448, 0.4994, 0.8729, 0.4513, 0.8728, 0.4513, 0.8447, 0.4994, 0.8729, 0.4994, 0.9378, 0.4512, 0.9377, 0.4513, 0.8728, 0.4996, 0.5087, 0.4996, 0.6192, 0.4514, 0.6191, 0.4515, 0.5086, 0.4997, 0.3709, 0.4997, 0.3957, 0.4515, 0.3956, 0.4516, 0.3708, 0.4997, 0.3957, 0.4996, 0.5087, 0.4515, 0.5086, 0.4515, 0.3956, 0.4999, -0.001634, 0.4998, 0.144, 0.4517, 0.1439, 0.4518, -0.001743, 0.4996, 0.6192, 0.4996, 0.6299, 0.4514, 0.6298, 0.4514, 0.6191, 0.4996, 0.6299, 0.4994, 0.8448, 0.4513, 0.8447, 0.4514, 0.6298, 0.4998, 0.144, 0.4998, 0.1561, 0.4517, 0.156, 0.4517, 0.1439, 0.4998, 0.1561, 0.4997, 0.3709, 0.4516, 0.3708, 0.4517, 0.156, 0.04595, 0.8447, 0.04595, 0.6295, 0.04595, 0.6295, 0.04595, 0.8447, 0.455, 0.1551, 0.2991, 0.1551, 0.2991, 0.1551, 0.455, 0.1551, 0.2992, 0.3702, 0.2983, 0.1565, 0.2983, 0.1565, 0.2992, 0.3702, 0.2046, 0.6188, 0.2046, 0.6295, 0.04916, 0.6295, 0.04916, 0.6188, 0.2046, -0.002866, 0.2046, 0.1429, 0.04916, 0.1429, 0.04916, -0.002866, 0.2046, 0.395, 0.2046, 0.5082, 0.04916, 0.5082, 0.04916, 0.395, 0.2028, 0.8722, 0.04888, 0.8719, 0.04888, 0.8719, 0.2028, 0.8722, 0.2046, 0.5082, 0.2046, 0.6188, 0.04916, 0.6188, 0.04916, 0.5082, 0.2046, 0.8728, 0.2046, 0.9378, 0.04916, 0.9378, 0.04916, 0.8728, 0.04916, 0.8728, 0.04916, 0.8447, 0.04916, 0.8447, 0.04916, 0.8728, 0.9531, 0.4055, 0.9531, 0.09761, 1.0, 0.09761, 1.0, 0.4055, 0.2046, 0.9378, 0.2046, 1.003, 0.04916, 1.003, 0.04916, 0.9378, 0.4572, 0.9378, 0.4572, 1.003, 0.3011, 1.003, 0.3011, 0.9378, 0.9531, 0.9056, 0.9531, 0.5966, 1.0, 0.5966, 1.0, 0.9056, 0.05043, 0.8739, 0.05032, 0.8459, 0.05032, 0.8459, 0.05043, 0.8739, 0.4572, 0.8728, 0.4572, 0.9378, 0.3011, 0.9378, 0.3011, 0.8728, 0.4572, 0.5082, 0.4572, 0.6188, 0.3011, 0.6188, 0.3011, 0.5082, 0.3011, 0.3702, 0.4572, 0.3702, 0.4572, 0.3702, 0.3011, 0.3702, 0.4572, 0.395, 0.4572, 0.5082, 0.3011, 0.5082, 0.3011, 0.395, 0.4572, -0.002866, 0.4572, 0.1429, 0.3011, 0.1429, 0.3011, -0.002866, 0.4572, 0.6188, 0.4572, 0.6295, 0.3011, 0.6295, 0.3011, 0.6188, 0.4513, 0.8447, 0.298, 0.8444, 0.298, 0.8444, 0.4513, 0.8447, 0.2011, 0.1429, 0.2011, 0.1551, 0.2011, 0.1551, 0.2011, 0.1429, 0.2981, 0.6294, 0.4514, 0.6298, 0.4514, 0.6298, 0.2981, 0.6294, 0.2983, 0.1557, 0.2982, 0.3705, 0.203, 0.3703, 0.2032, 0.1555, 0.2984, 0.1435, 0.2983, 0.1557, 0.2032, 0.1555, 0.2032, 0.1433, 0.2981, 0.6294, 0.298, 0.8444, 0.2028, 0.8442, 0.2029, 0.6292, 0.2981, 0.6187, 0.2981, 0.6294, 0.2029, 0.6292, 0.2029, 0.6185, 0.2984, -0.002088, 0.2984, 0.1435, 0.2032, 0.1433, 0.2032, -0.002302, 0.2982, 0.3952, 0.2981, 0.5083, 0.203, 0.5081, 0.203, 0.395, 0.2982, 0.3705, 0.2982, 0.3952, 0.203, 0.395, 0.203, 0.3703, 0.2981, 0.5083, 0.2981, 0.6187, 0.2029, 0.6185, 0.203, 0.5081, 0.2979, 0.8724, 0.2979, 0.9374, 0.2027, 0.9372, 0.2028, 0.8722, 0.298, 0.8444, 0.2979, 0.8724, 0.2028, 0.8722, 0.2028, 0.8442, 0.9519, 0.5986, 0.9519, 0.4081, 0.9987, 0.4081, 0.9987, 0.5986, 0.2979, 0.9374, 0.2979, 1.002, 0.2027, 1.002, 0.2027, 0.9372, 0.507, 0.1551, 0.507, 0.3702, 0.4572, 0.3702, 0.4572, 0.1551, 0.507, 0.1429, 0.507, 0.1551, 0.4572, 0.1551, 0.4572, 0.1429, 0.507, 0.6295, 0.507, 0.8447, 0.4572, 0.8447, 0.4572, 0.6295, 0.507, 0.6188, 0.507, 0.6295, 0.4572, 0.6295, 0.4572, 0.6188, 0.507, -0.002866, 0.507, 0.1429, 0.4572, 0.1429, 0.4572, -0.002866, 0.507, 0.395, 0.507, 0.5082, 0.4572, 0.5082, 0.4572, 0.395, 0.507, 0.3702, 0.507, 0.395, 0.4572, 0.395, 0.4572, 0.3702, 0.507, 0.5082, 0.507, 0.6188, 0.4572, 0.6188, 0.4572, 0.5082, 0.507, 0.8728, 0.507, 0.9378, 0.4572, 0.9378, 0.4572, 0.8728, 0.507, 0.8447, 0.507, 0.8728, 0.4572, 0.8728, 0.4572, 0.8447, 0.9531, 1.004, 0.9531, 0.9056, 1.0, 0.9056, 1.0, 1.004, 0.507, 0.9378, 0.507, 1.003, 0.4572, 1.003, 0.4572, 0.9378, 0.4572, 0.3702, 0.3011, 0.3702, 0.3011, 0.3702, 0.4572, 0.3702, 0.4572, 0.1551, 0.3011, 0.1551, 0.3011, 0.1551, 0.4572, 0.1551, 0.3011, 0.1551, 0.4572, 0.1551, 0.4572, 0.1551, 0.3011, 0.1551, 0.2029, 0.6185, 0.2029, 0.6292, 0.04902, 0.6289, 0.04902, 0.6182, 0.2032, -0.002302, 0.2032, 0.1433, 0.04929, 0.143, 0.04937, -0.002648, 0.203, 0.395, 0.203, 0.5081, 0.04909, 0.5077, 0.04915, 0.3947, 0.2044, 0.8713, 0.05043, 0.8739, 0.05043, 0.8739, 0.2044, 0.8713, 0.203, 0.5081, 0.2029, 0.6185, 0.04902, 0.6182, 0.04909, 0.5077, 0.2028, 0.8722, 0.2027, 0.9372, 0.04884, 0.9368, 0.04888, 0.8719, 0.3011, 0.8447, 0.4572, 0.8447, 0.4572, 0.8447, 0.3011, 0.8447, 0.9519, 0.4081, 0.9519, 0.1, 0.9987, 0.1, 0.9987, 0.4081, 0.2027, 0.9372, 0.2027, 1.002, 0.04881, 1.002, 0.04884, 0.9368, 0.9519, 0.9056, 0.7986, 0.9056, 0.7986, 0.9056, 0.9519, 0.9056, 0.7989, 1.004, 0.7989, 0.9056, 0.9531, 0.9056, 0.9531, 1.004, 0.9519, 0.5986, 0.9519, 0.9056, 0.9519, 0.9056, 0.9519, 0.5986, 0.7989, 0.9056, 0.7989, 0.5966, 0.9531, 0.5966, 0.9531, 0.9056, 0.7989, 0.4055, 0.7989, 0.09761, 0.9531, 0.09761, 0.9531, 0.4055, 0.7986, 1.002, 0.7986, 0.9056, 0.9519, 0.9056, 0.9519, 1.002, 0.7989, 0.5966, 0.7989, 0.4055, 0.9531, 0.4055, 0.9531, 0.5966, 0.7986, 0.9056, 0.7022, 0.9056, 0.7022, 0.9056, 0.7986, 0.9056, 0.4572, 0.6295, 0.4572, 0.8447, 0.4572, 0.8447, 0.4572, 0.6295, 0.5025, 0.1429, 0.5025, 0.1551, 0.455, 0.1551, 0.455, 0.1429, 0.5025, -0.002882, 0.5025, 0.1429, 0.455, 0.1429, 0.455, -0.002882, 0.3011, 0.1551, 0.3011, 0.1429, 0.3011, 0.1429, 0.3011, 0.1551, 0.4572, 0.8447, 0.3011, 0.8447, 0.3011, 0.8447, 0.4572, 0.8447, 0.5025, 0.6295, 0.5025, 0.8447, 0.455, 0.8447, 0.455, 0.6295, 0.2034, 0.6188, 0.2034, 0.6295, 0.04943, 0.6321, 0.04938, 0.6214, 0.5025, 0.8447, 0.5025, 0.8728, 0.455, 0.8728, 0.455, 0.8447, 0.2008, 0.001072, 0.2014, 0.146, 0.04742, 0.1485, 0.04682, 0.003632, 0.5025, 0.1551, 0.5025, 0.3702, 0.455, 0.3702, 0.455, 0.1551, 0.5025, 0.395, 0.5025, 0.5082, 0.455, 0.5082, 0.455, 0.395, 0.2025, 0.3964, 0.2029, 0.5089, 0.04893, 0.5115, 0.04846, 0.399, 0.5025, 0.3702, 0.5025, 0.395, 0.455, 0.395, 0.455, 0.3702, 0.2011, 0.3702, 0.2011, 0.395, 0.2011, 0.395, 0.2011, 0.3702, 0.2029, 0.5089, 0.2034, 0.6188, 0.04938, 0.6214, 0.04893, 0.5115, 0.5025, 0.6188, 0.5025, 0.6295, 0.455, 0.6295, 0.455, 0.6188, 0.5025, 0.8728, 0.5025, 0.9379, 0.455, 0.9379, 0.455, 0.8728, 0.2044, 0.8713, 0.2047, 0.9359, 0.0507, 0.9385, 0.05043, 0.8739, 0.04916, 0.395, 0.04916, 0.3702, 0.04916, 0.3702, 0.04916, 0.395, 0.5025, 0.5082, 0.5025, 0.6188, 0.455, 0.6188, 0.455, 0.5082, 0.7986, 0.1, 0.7986, 0.001667, 0.9519, 0.001667, 0.9519, 0.1, 0.7989, 0.09761, 0.7989, 0.0009291, 0.9531, 0.0009291, 0.9531, 0.09761, 0.2047, 0.9359, 0.205, 1.001, 0.05097, 1.003, 0.0507, 0.9385, 0.5025, 0.9379, 0.5025, 1.003, 0.455, 1.003, 0.455, 0.9379, 0.3015, 0.9343, 0.3018, 0.9989, 0.205, 1.001, 0.2047, 0.9359, 0.7019, 0.09761, 0.7019, 0.0009291, 0.7989, 0.0009291, 0.7989, 0.09761, 0.7022, 0.1, 0.7022, 0.001667, 0.7986, 0.001667, 0.7986, 0.1, 0.3011, 0.8418, 0.3013, 0.8697, 0.2044, 0.8713, 0.2043, 0.8434, 0.3013, 0.8697, 0.3015, 0.9343, 0.2047, 0.9359, 0.2044, 0.8713, 0.2997, 0.5073, 0.3002, 0.6172, 0.2034, 0.6188, 0.2029, 0.5089, 0.2992, 0.3702, 0.2993, 0.3948, 0.2025, 0.3964, 0.2024, 0.3718, 0.2993, 0.3948, 0.2997, 0.5073, 0.2029, 0.5089, 0.2025, 0.3964, 0.2976, -0.0005374, 0.2982, 0.1444, 0.2014, 0.146, 0.2008, 0.001072, 0.3002, 0.6172, 0.3002, 0.6279, 0.2034, 0.6295, 0.2034, 0.6188, 0.3002, 0.6279, 0.3011, 0.8418, 0.2043, 0.8434, 0.2034, 0.6295, 0.2982, 0.1444, 0.2983, 0.1565, 0.2015, 0.1581, 0.2014, 0.146, 0.2983, 0.1565, 0.2992, 0.3702, 0.2024, 0.3718, 0.2015, 0.1581, 0.9519, 0.1, 0.9519, 0.4081, 0.9519, 0.4081, 0.9519, 0.1, 0.7019, 0.5966, 0.7019, 0.4055, 0.7989, 0.4055, 0.7989, 0.5966, 0.7022, 1.002, 0.7022, 0.9056, 0.7986, 0.9056, 0.7986, 1.002, 0.7019, 0.4055, 0.7019, 0.09761, 0.7989, 0.09761, 0.7989, 0.4055, 0.7019, 0.9056, 0.7019, 0.5966, 0.7989, 0.5966, 0.7989, 0.9056, 0.7022, 0.9056, 0.5496, 0.9056, 0.5496, 0.9056, 0.7022, 0.9056, 0.7019, 1.004, 0.7019, 0.9056, 0.7989, 0.9056, 0.7989, 1.004, 0.5496, 0.5986, 0.5496, 0.4081, 0.5496, 0.4081, 0.5496, 0.5986, 0.2991, 0.1429, 0.455, 0.1429, 0.455, 0.1429, 0.2991, 0.1429, 0.455, -0.002882, 0.455, 0.1429, 0.2991, 0.1429, 0.2991, -0.002882, 0.2015, 0.1581, 0.2024, 0.3718, 0.2024, 0.3718, 0.2015, 0.1581, 0.2982, 0.3952, 0.2982, 0.3705, 0.2982, 0.3705, 0.2982, 0.3952, 0.3011, 0.6295, 0.4572, 0.6295, 0.4572, 0.6295, 0.3011, 0.6295, 0.455, 0.395, 0.455, 0.5082, 0.2991, 0.5082, 0.2991, 0.395, 0.4515, 0.3956, 0.2982, 0.3952, 0.2982, 0.3952, 0.4515, 0.3956, 0.455, 0.6188, 0.455, 0.6295, 0.2991, 0.6295, 0.2991, 0.6188, 0.455, 0.8728, 0.455, 0.9379, 0.2991, 0.9379, 0.2991, 0.8728, 0.455, 0.5082, 0.455, 0.6188, 0.2991, 0.6188, 0.2991, 0.5082, 0.455, 0.9379, 0.455, 1.003, 0.2991, 1.003, 0.2991, 0.9379, 0.7986, 0.1, 0.9519, 0.1, 0.9519, 0.1, 0.7986, 0.1, 0.5484, 1.004, 0.5484, 0.9056, 0.7019, 0.9056, 0.7019, 1.004, 0.9519, 0.4081, 0.9519, 0.5986, 0.9519, 0.5986, 0.9519, 0.4081, 0.5484, 0.9056, 0.5484, 0.5966, 0.7019, 0.5966, 0.7019, 0.9056, 0.5484, 0.4055, 0.5484, 0.09761, 0.7019, 0.09761, 0.7019, 0.4055, 0.5496, 1.002, 0.5496, 0.9056, 0.7022, 0.9056, 0.7022, 1.002, 0.5484, 0.5966, 0.5484, 0.4055, 0.7019, 0.4055, 0.7019, 0.5966, 0.7022, 0.1, 0.7986, 0.1, 0.7986, 0.1, 0.7022, 0.1, 0.4572, 0.1551, 0.4572, 0.3702, 0.4572, 0.3702, 0.4572, 0.1551, 0.4572, 0.1429, 0.4572, 0.1551, 0.4572, 0.1551, 0.4572, 0.1429, 0.2011, 0.1551, 0.2011, 0.3702, 0.2011, 0.3702, 0.2011, 0.1551, 0.4535, 0.6147, 0.4536, 0.6253, 0.3002, 0.6279, 0.3002, 0.6172, 0.4509, -0.003086, 0.4515, 0.1418, 0.2982, 0.1444, 0.2976, -0.0005374, 0.4526, 0.3923, 0.4531, 0.5048, 0.2997, 0.5073, 0.2993, 0.3948, 0.2028, 0.8442, 0.2028, 0.8722, 0.2028, 0.8722, 0.2028, 0.8442, 0.4531, 0.5048, 0.4535, 0.6147, 0.3002, 0.6172, 0.2997, 0.5073, 0.4546, 0.8671, 0.4548, 0.9318, 0.3015, 0.9343, 0.3013, 0.8697, 0.2046, 0.3702, 0.2046, 0.395, 0.2046, 0.395, 0.2046, 0.3702, 0.5496, 0.1, 0.5496, 0.001667, 0.7022, 0.001667, 0.7022, 0.1, 0.5484, 0.09761, 0.5484, 0.0009291, 0.7019, 0.0009291, 0.7019, 0.09761, 0.4548, 0.9318, 0.4551, 0.9964, 0.3018, 0.9989, 0.3015, 0.9343, 0.2991, 0.1429, 0.2991, 0.1551, 0.2011, 0.1551, 0.2011, 0.1429, 0.2991, -0.002882, 0.2991, 0.1429, 0.2011, 0.1429, 0.2011, -0.002882, 0.2991, 0.6295, 0.2991, 0.8447, 0.2011, 0.8447, 0.2011, 0.6295, 0.2991, 0.8447, 0.2991, 0.8728, 0.2011, 0.8728, 0.2011, 0.8447, 0.2991, 0.1551, 0.2991, 0.3702, 0.2011, 0.3702, 0.2011, 0.1551, 0.2991, 0.395, 0.2991, 0.5082, 0.2011, 0.5082, 0.2011, 0.395, 0.2991, 0.3702, 0.2991, 0.395, 0.2011, 0.395, 0.2011, 0.3702, 0.2991, 0.6188, 0.2991, 0.6295, 0.2011, 0.6295, 0.2011, 0.6188, 0.2991, 0.8728, 0.2991, 0.9379, 0.2011, 0.9379, 0.2011, 0.8728, 0.2991, 0.5082, 0.2991, 0.6188, 0.2011, 0.6188, 0.2011, 0.5082, 0.2991, 0.9379, 0.2991, 1.003, 0.2011, 1.003, 0.2011, 0.9379, 0.5018, 0.931, 0.5021, 0.9956, 0.4551, 0.9964, 0.4548, 0.9318, 0.5013, 0.09761, 0.5013, 0.0009291, 0.5484, 0.0009291, 0.5484, 0.09761, 0.5028, 0.1, 0.5028, 0.001667, 0.5496, 0.001667, 0.5496, 0.1, 0.5015, 0.8384, 0.5016, 0.8664, 0.4546, 0.8671, 0.4544, 0.8392, 0.5016, 0.8664, 0.5018, 0.931, 0.4548, 0.9318, 0.4546, 0.8671, 0.5001, 0.504, 0.5005, 0.6139, 0.4535, 0.6147, 0.4531, 0.5048, 0.4995, 0.3669, 0.4996, 0.3915, 0.4526, 0.3923, 0.4525, 0.3676, 0.4996, 0.3915, 0.5001, 0.504, 0.4531, 0.5048, 0.4526, 0.3923, 0.498, -0.003868, 0.4986, 0.141, 0.4515, 0.1418, 0.4509, -0.003086, 0.5005, 0.6139, 0.5006, 0.6246, 0.4536, 0.6253, 0.4535, 0.6147, 0.5006, 0.6246, 0.5015, 0.8384, 0.4544, 0.8392, 0.4536, 0.6253, 0.4986, 0.141, 0.4986, 0.1531, 0.4516, 0.1539, 0.4515, 0.1418, 0.4986, 0.1531, 0.4995, 0.3669, 0.4525, 0.3676, 0.4516, 0.1539, 0.5028, 0.9056, 0.5028, 0.5986, 0.5496, 0.5986, 0.5496, 0.9056, 0.5013, 0.5966, 0.5013, 0.4055, 0.5484, 0.4055, 0.5484, 0.5966, 0.5028, 1.002, 0.5028, 0.9056, 0.5496, 0.9056, 0.5496, 1.002, 0.5013, 0.4055, 0.5013, 0.09761, 0.5484, 0.09761, 0.5484, 0.4055, 0.5013, 0.9056, 0.5013, 0.5966, 0.5484, 0.5966, 0.5484, 0.9056, 0.5028, 0.5986, 0.5028, 0.4081, 0.5496, 0.4081, 0.5496, 0.5986, 0.5013, 1.004, 0.5013, 0.9056, 0.5484, 0.9056, 0.5484, 1.004, 0.5028, 0.4081, 0.5028, 0.1, 0.5496, 0.1, 0.5496, 0.4081, 0.04595, 0.1551, 0.04595, 0.1429, 0.04595, 0.1429, 0.04595, 0.1551, 0.2011, -0.002882, 0.2011, 0.1429, 0.04595, 0.1429, 0.04595, -0.002882, 0.2034, 0.6295, 0.2043, 0.8434, 0.2043, 0.8434, 0.2034, 0.6295, 0.04846, 0.399, 0.04836, 0.3744, 0.04836, 0.3744, 0.04846, 0.399, 0.4516, 0.1539, 0.4525, 0.3676, 0.4525, 0.3676, 0.4516, 0.1539, 0.2011, 0.395, 0.2011, 0.5082, 0.04595, 0.5082, 0.04595, 0.395, 0.2011, 0.8447, 0.2011, 0.8728, 0.2011, 0.8728, 0.2011, 0.8447, 0.2011, 0.6188, 0.2011, 0.6295, 0.04595, 0.6295, 0.04595, 0.6188, 0.2011, 0.8728, 0.2011, 0.9379, 0.04595, 0.9379, 0.04595, 0.8728, 0.2011, 0.5082, 0.2011, 0.6188, 0.04595, 0.6188, 0.04595, 0.5082, 0.2011, 0.9379, 0.2011, 1.003, 0.04595, 1.003, 0.04595, 0.9379, 0.4516, 0.3708, 0.4515, 0.3956, 0.2982, 0.3952, 0.2982, 0.3705, 0.4513, 0.8447, 0.4513, 0.8728, 0.2979, 0.8724, 0.298, 0.8444, 0.2046, 0.3702, 0.2046, 0.395, 0.04916, 0.395, 0.04916, 0.3702, 0.2046, 0.8447, 0.2046, 0.8728, 0.04916, 0.8728, 0.04916, 0.8447, 0.4572, 0.8447, 0.4572, 0.8728, 0.3011, 0.8728, 0.3011, 0.8447, 0.4572, 0.3702, 0.4572, 0.395, 0.3011, 0.395, 0.3011, 0.3702, 0.203, 0.3703, 0.203, 0.395, 0.04915, 0.3947, 0.04916, 0.3699, 0.2028, 0.8442, 0.2028, 0.8722, 0.04888, 0.8719, 0.0489, 0.8438, 0.2024, 0.3718, 0.2025, 0.3964, 0.04846, 0.399, 0.04836, 0.3744, 0.2043, 0.8434, 0.2044, 0.8713, 0.05043, 0.8739, 0.05032, 0.8459, 0.455, 0.8447, 0.455, 0.8728, 0.2991, 0.8728, 0.2991, 0.8447, 0.455, 0.3702, 0.455, 0.395, 0.2991, 0.395, 0.2991, 0.3702, 0.4525, 0.3676, 0.4526, 0.3923, 0.2993, 0.3948, 0.2992, 0.3702, 0.4544, 0.8392, 0.4546, 0.8671, 0.3013, 0.8697, 0.3011, 0.8418, 0.2011, 0.8447, 0.2011, 0.8728, 0.04595, 0.8728, 0.04595, 0.8447, 0.2011, 0.3702, 0.2011, 0.395, 0.04595, 0.395, 0.04595, 0.3702, 0.4572, 0.3702, 0.4572, 0.395, 0.4572, 0.395, 0.4572, 0.3702, 0.3011, 0.8728, 0.3011, 0.8447, 0.3011, 0.8447, 0.3011, 0.8728, 0.203, 0.395, 0.04915, 0.3947, 0.04915, 0.3947, 0.203, 0.395, 0.2025, 0.3964, 0.04846, 0.399, 0.04846, 0.399, 0.2025, 0.3964, 0.298, 0.8444, 0.4513, 0.8447, 0.4513, 0.8447, 0.298, 0.8444, 0.2011, 0.8728, 0.04595, 0.8728, 0.04595, 0.8728, 0.2011, 0.8728, 0.4546, 0.8671, 0.3013, 0.8697, 0.3013, 0.8697, 0.4546, 0.8671, 0.4572, 0.8447, 0.4572, 0.8728, 0.4572, 0.8728, 0.4572, 0.8447, 0.3011, 0.395, 0.3011, 0.3702, 0.3011, 0.3702, 0.3011, 0.395, 0.04595, 0.8728, 0.04595, 0.8447, 0.04595, 0.8447, 0.04595, 0.8728, 0.4513, 0.8447, 0.4513, 0.8728, 0.4513, 0.8728, 0.4513, 0.8447, 0.0489, 0.8438, 0.2028, 0.8442, 0.2028, 0.8442, 0.0489, 0.8438, 0.2011, 0.395, 0.04595, 0.395, 0.04595, 0.395, 0.2011, 0.395, 0.455, 0.8728, 0.2991, 0.8728, 0.2991, 0.8728, 0.455, 0.8728, 0.4526, 0.3923, 0.2993, 0.3948, 0.2993, 0.3948, 0.4526, 0.3923, 0.2982, 0.3705, 0.4516, 0.3708, 0.4516, 0.3708, 0.2982, 0.3705, 0.04595, 0.395, 0.04595, 0.3702, 0.04595, 0.3702, 0.04595, 0.395, 0.2991, 0.8728, 0.2991, 0.8447, 0.2991, 0.8447, 0.2991, 0.8728, 0.2046, 0.8728, 0.04916, 0.8728, 0.04916, 0.8728, 0.2046, 0.8728, 0.04916, 0.3699, 0.203, 0.3703, 0.203, 0.3703, 0.04916, 0.3699, 0.4516, 0.3708, 0.4515, 0.3956, 0.4515, 0.3956, 0.4516, 0.3708, 0.455, 0.395, 0.2991, 0.395, 0.2991, 0.395, 0.455, 0.395, 0.2993, 0.3948, 0.2992, 0.3702, 0.2992, 0.3702, 0.2993, 0.3948, 0.4544, 0.8392, 0.4546, 0.8671, 0.4546, 0.8671, 0.4544, 0.8392, 0.04595, 0.8447, 0.2011, 0.8447, 0.2011, 0.8447, 0.04595, 0.8447, 0.3011, 0.8418, 0.4544, 0.8392, 0.4544, 0.8392, 0.3011, 0.8418, 0.2991, 0.395, 0.2991, 0.3702, 0.2991, 0.3702, 0.2991, 0.395, 0.2046, 0.395, 0.04916, 0.395, 0.04916, 0.395, 0.2046, 0.395, 0.05032, 0.8459, 0.2043, 0.8434, 0.2043, 0.8434, 0.05032, 0.8459, 0.04595, 0.3702, 0.2011, 0.3702, 0.2011, 0.3702, 0.04595, 0.3702, 0.3013, 0.8697, 0.3011, 0.8418, 0.3011, 0.8418, 0.3013, 0.8697, 0.2992, 0.3702, 0.4525, 0.3676, 0.4525, 0.3676, 0.2992, 0.3702, 0.04915, 0.3947, 0.04916, 0.3699, 0.04916, 0.3699, 0.04915, 0.3947, 0.4525, 0.3676, 0.4526, 0.3923, 0.4526, 0.3923, 0.4525, 0.3676, 0.2043, 0.8434, 0.2044, 0.8713, 0.2044, 0.8713, 0.2043, 0.8434, 0.2991, 0.8447, 0.455, 0.8447, 0.455, 0.8447, 0.2991, 0.8447, 0.455, 0.8447, 0.455, 0.8728, 0.455, 0.8728, 0.455, 0.8447, 0.4513, 0.8728, 0.2979, 0.8724, 0.2979, 0.8724, 0.4513, 0.8728, 0.04916, 0.8447, 0.2046, 0.8447, 0.2046, 0.8447, 0.04916, 0.8447, 0.2991, 0.3702, 0.455, 0.3702, 0.455, 0.3702, 0.2991, 0.3702, 0.4572, 0.8728, 0.3011, 0.8728, 0.3011, 0.8728, 0.4572, 0.8728, 0.04836, 0.3744, 0.2024, 0.3718, 0.2024, 0.3718, 0.04836, 0.3744, 0.04888, 0.8719, 0.0489, 0.8438, 0.0489, 0.8438, 0.04888, 0.8719, 0.2024, 0.3718, 0.2025, 0.3964, 0.2025, 0.3964, 0.2024, 0.3718, 0.04916, 0.3702, 0.2046, 0.3702, 0.2046, 0.3702, 0.04916, 0.3702, 0.203, 0.3703, 0.203, 0.395, 0.203, 0.395, 0.203, 0.3703, 0.4572, 0.395, 0.3011, 0.395, 0.3011, 0.395, 0.4572, 0.395, 0.455, 0.3702, 0.455, 0.395, 0.455, 0.395, 0.455, 0.3702, 0.4517, 0.1439, 0.4517, 0.156, 0.2983, 0.1557, 0.2984, 0.1435, 0.2046, 0.1429, 0.2046, 0.1551, 0.04916, 0.1551, 0.04916, 0.1429, 0.4572, 0.1429, 0.4572, 0.1551, 0.3011, 0.1551, 0.3011, 0.1429, 0.2032, 0.1433, 0.2032, 0.1555, 0.04928, 0.1551, 0.04929, 0.143, 0.2014, 0.146, 0.2015, 0.1581, 0.04747, 0.1606, 0.04742, 0.1485, 0.455, 0.1429, 0.455, 0.1551, 0.2991, 0.1551, 0.2991, 0.1429, 0.4515, 0.1418, 0.4516, 0.1539, 0.2983, 0.1565, 0.2982, 0.1444, 0.2011, 0.1429, 0.2011, 0.1551, 0.04595, 0.1551, 0.04595, 0.1429, 0.2015, 0.1581, 0.04747, 0.1606, 0.04747, 0.1606, 0.2015, 0.1581, 0.2032, 0.1433, 0.2032, 0.1555, 0.2032, 0.1555, 0.2032, 0.1433, 0.2983, 0.1565, 0.2982, 0.1444, 0.2982, 0.1444, 0.2983, 0.1565, 0.2983, 0.1557, 0.2984, 0.1435, 0.2984, 0.1435, 0.2983, 0.1557, 0.2046, 0.1429, 0.2046, 0.1551, 0.2046, 0.1551, 0.2046, 0.1429, 0.2991, 0.1551, 0.2991, 0.1429, 0.2991, 0.1429, 0.2991, 0.1551, 0.04916, 0.1429, 0.2046, 0.1429, 0.2046, 0.1429, 0.04916, 0.1429, 0.4517, 0.1439, 0.4517, 0.156, 0.4517, 0.156, 0.4517, 0.1439, 0.2984, 0.1435, 0.4517, 0.1439, 0.4517, 0.1439, 0.2984, 0.1435, 0.04595, 0.1429, 0.2011, 0.1429, 0.2011, 0.1429, 0.04595, 0.1429, 0.04929, 0.143, 0.2032, 0.1433, 0.2032, 0.1433, 0.04929, 0.143, 0.2982, 0.1444, 0.4515, 0.1418, 0.4515, 0.1418, 0.2982, 0.1444, 0.2014, 0.146, 0.2015, 0.1581, 0.2015, 0.1581, 0.2014, 0.146, 0.2046, 0.1551, 0.04916, 0.1551, 0.04916, 0.1551, 0.2046, 0.1551, 0.04916, 0.1551, 0.04916, 0.1429, 0.04916, 0.1429, 0.04916, 0.1551, 0.04742, 0.1485, 0.2014, 0.146, 0.2014, 0.146, 0.04742, 0.1485, 0.455, 0.1429, 0.455, 0.1551, 0.455, 0.1551, 0.455, 0.1429, 0.2011, 0.1551, 0.04595, 0.1551, 0.04595, 0.1551, 0.2011, 0.1551, 0.2032, 0.1555, 0.04928, 0.1551, 0.04928, 0.1551, 0.2032, 0.1555, 0.04928, 0.1551, 0.04929, 0.143, 0.04929, 0.143, 0.04928, 0.1551, 0.4516, 0.1539, 0.2983, 0.1565, 0.2983, 0.1565, 0.4516, 0.1539, 0.04747, 0.1606, 0.04742, 0.1485, 0.04742, 0.1485, 0.04747, 0.1606, 0.4517, 0.156, 0.2983, 0.1557, 0.2983, 0.1557, 0.4517, 0.156, 0.3011, 0.1429, 0.4572, 0.1429, 0.4572, 0.1429, 0.3011, 0.1429, 0.4517, 0.156, 0.4516, 0.3708, 0.2982, 0.3705, 0.2983, 0.1557, 0.4514, 0.6298, 0.4513, 0.8447, 0.298, 0.8444, 0.2981, 0.6294, 0.2046, 0.1551, 0.2046, 0.3702, 0.04916, 0.3702, 0.04916, 0.1551, 0.2046, 0.6295, 0.2046, 0.8447, 0.04916, 0.8447, 0.04916, 0.6295, 0.4572, 0.6295, 0.4572, 0.8447, 0.3011, 0.8447, 0.3011, 0.6295, 0.4572, 0.1551, 0.4572, 0.3702, 0.3011, 0.3702, 0.3011, 0.1551, 0.2032, 0.1555, 0.203, 0.3703, 0.04916, 0.3699, 0.04928, 0.1551, 0.2029, 0.6292, 0.2028, 0.8442, 0.0489, 0.8438, 0.04902, 0.6289, 0.2015, 0.1581, 0.2024, 0.3718, 0.04836, 0.3744, 0.04747, 0.1606, 0.2034, 0.6295, 0.2043, 0.8434, 0.05032, 0.8459, 0.04943, 0.6321, 0.455, 0.6295, 0.455, 0.8447, 0.2991, 0.8447, 0.2991, 0.6295, 0.455, 0.1551, 0.455, 0.3702, 0.2991, 0.3702, 0.2991, 0.1551, 0.4516, 0.1539, 0.4525, 0.3676, 0.2992, 0.3702, 0.2983, 0.1565, 0.4536, 0.6253, 0.4544, 0.8392, 0.3011, 0.8418, 0.3002, 0.6279, 0.2011, 0.6295, 0.2011, 0.8447, 0.04595, 0.8447, 0.04595, 0.6295, 0.2011, 0.1551, 0.2011, 0.3702, 0.04595, 0.3702, 0.04595, 0.1551, 0.3011, 0.8418, 0.3002, 0.6279, 0.3002, 0.6279, 0.3011, 0.8418, 0.04595, 0.3702, 0.04595, 0.1551, 0.04595, 0.1551, 0.04595, 0.3702, 0.2028, 0.8442, 0.0489, 0.8438, 0.0489, 0.8438, 0.2028, 0.8442, 0.04836, 0.3744, 0.04747, 0.1606, 0.04747, 0.1606, 0.04836, 0.3744, 0.04916, 0.3699, 0.04928, 0.1551, 0.04928, 0.1551, 0.04916, 0.3699, 0.2991, 0.8447, 0.2991, 0.6295, 0.2991, 0.6295, 0.2991, 0.8447, 0.04928, 0.1551, 0.2032, 0.1555, 0.2032, 0.1555, 0.04928, 0.1551, 0.4516, 0.3708, 0.2982, 0.3705, 0.2982, 0.3705, 0.4516, 0.3708, 0.203, 0.3703, 0.04916, 0.3699, 0.04916, 0.3699, 0.203, 0.3703, 0.2982, 0.3705, 0.2983, 0.1557, 0.2983, 0.1557, 0.2982, 0.3705, 0.3011, 0.8447, 0.3011, 0.6295, 0.3011, 0.6295, 0.3011, 0.8447, 0.0489, 0.8438, 0.04902, 0.6289, 0.04902, 0.6289, 0.0489, 0.8438, 0.2991, 0.3702, 0.2991, 0.1551, 0.2991, 0.1551, 0.2991, 0.3702, 0.2046, 0.1551, 0.2046, 0.3702, 0.2046, 0.3702, 0.2046, 0.1551, 0.04595, 0.6295, 0.2011, 0.6295, 0.2011, 0.6295, 0.04595, 0.6295, 0.04943, 0.6321, 0.2034, 0.6295, 0.2034, 0.6295, 0.04943, 0.6321, 0.3002, 0.6279, 0.4536, 0.6253, 0.4536, 0.6253, 0.3002, 0.6279, 0.2011, 0.8447, 0.04595, 0.8447, 0.04595, 0.8447, 0.2011, 0.8447, 0.3011, 0.3702, 0.3011, 0.1551, 0.3011, 0.1551, 0.3011, 0.3702, 0.05032, 0.8459, 0.04943, 0.6321, 0.04943, 0.6321, 0.05032, 0.8459, 0.4544, 0.8392, 0.3011, 0.8418, 0.3011, 0.8418, 0.4544, 0.8392, 0.04595, 0.1551, 0.2011, 0.1551, 0.2011, 0.1551, 0.04595, 0.1551, 0.2032, 0.1555, 0.203, 0.3703, 0.203, 0.3703, 0.2032, 0.1555, 0.455, 0.6295, 0.455, 0.8447, 0.455, 0.8447, 0.455, 0.6295, 0.2983, 0.1565, 0.4516, 0.1539, 0.4516, 0.1539, 0.2983, 0.1565, 0.2043, 0.8434, 0.05032, 0.8459, 0.05032, 0.8459, 0.2043, 0.8434, 0.298, 0.8444, 0.2981, 0.6294, 0.2981, 0.6294, 0.298, 0.8444, 0.2011, 0.3702, 0.04595, 0.3702, 0.04595, 0.3702, 0.2011, 0.3702, 0.2991, 0.6295, 0.455, 0.6295, 0.455, 0.6295, 0.2991, 0.6295, 0.4525, 0.3676, 0.2992, 0.3702, 0.2992, 0.3702, 0.4525, 0.3676, 0.4514, 0.6298, 0.4513, 0.8447, 0.4513, 0.8447, 0.4514, 0.6298, 0.2046, 0.6295, 0.2046, 0.8447, 0.2046, 0.8447, 0.2046, 0.6295, 0.2029, 0.6292, 0.2028, 0.8442, 0.2028, 0.8442, 0.2029, 0.6292, 0.455, 0.8447, 0.2991, 0.8447, 0.2991, 0.8447, 0.455, 0.8447, 0.04747, 0.1606, 0.2015, 0.1581, 0.2015, 0.1581, 0.04747, 0.1606, 0.04916, 0.6295, 0.2046, 0.6295, 0.2046, 0.6295, 0.04916, 0.6295, 0.2991, 0.1551, 0.455, 0.1551, 0.455, 0.1551, 0.2991, 0.1551, 0.4517, 0.156, 0.4516, 0.3708, 0.4516, 0.3708, 0.4517, 0.156, 0.2046, 0.8447, 0.04916, 0.8447, 0.04916, 0.8447, 0.2046, 0.8447, 0.455, 0.3702, 0.2991, 0.3702, 0.2991, 0.3702, 0.455, 0.3702, 0.455, 0.1551, 0.455, 0.3702, 0.455, 0.3702, 0.455, 0.1551, 0.04916, 0.3702, 0.04916, 0.1551, 0.04916, 0.1551, 0.04916, 0.3702, 0.2024, 0.3718, 0.04836, 0.3744, 0.04836, 0.3744, 0.2024, 0.3718, 0.04916, 0.1551, 0.2046, 0.1551, 0.2046, 0.1551, 0.04916, 0.1551, 0.2046, 0.3702, 0.04916, 0.3702, 0.04916, 0.3702, 0.2046, 0.3702, 0.4536, 0.6253, 0.4544, 0.8392, 0.4544, 0.8392, 0.4536, 0.6253, 0.04916, 0.8447, 0.04916, 0.6295, 0.04916, 0.6295, 0.04916, 0.8447, 0.2011, 0.6295, 0.2011, 0.8447, 0.2011, 0.8447, 0.2011, 0.6295, 0.7986, 0.4081, 0.7986, 0.1, 0.9519, 0.1, 0.9519, 0.4081, 0.7986, 0.5986, 0.7986, 0.4081, 0.9519, 0.4081, 0.9519, 0.5986, 0.7986, 0.9056, 0.7986, 0.5986, 0.9519, 0.5986, 0.9519, 0.9056, 0.7022, 0.9056, 0.7022, 0.5986, 0.7986, 0.5986, 0.7986, 0.9056, 0.7022, 0.5986, 0.7022, 0.4081, 0.7986, 0.4081, 0.7986, 0.5986, 0.7022, 0.4081, 0.7022, 0.1, 0.7986, 0.1, 0.7986, 0.4081, 0.5496, 0.4081, 0.5496, 0.1, 0.7022, 0.1, 0.7022, 0.4081, 0.5496, 0.5986, 0.5496, 0.4081, 0.7022, 0.4081, 0.7022, 0.5986, 0.5496, 0.9056, 0.5496, 0.5986, 0.7022, 0.5986, 0.7022, 0.9056, 0.5496, 0.9056, 0.5496, 0.5986, 0.5496, 0.5986, 0.5496, 0.9056, 0.5496, 0.4081, 0.5496, 0.1, 0.5496, 0.1, 0.5496, 0.4081, 0.5496, 0.1, 0.7022, 0.1, 0.7022, 0.1, 0.5496, 0.1])
me_cube.materials.append(mat_material_001)
me_cube.update()

# ---- objects
ob_cube = bpy.data.objects.new('Cube', me_cube)

# ---- transforms, parenting, visibility, modifiers, constraints
ob_cube.location = (0.0, 0.0, 0.0)

# ---- collection membership
col_collection.objects.link(ob_cube)

# ---- scene / render settings (as saved in the file)
scene.frame_start = 1; scene.frame_end = 250; scene.frame_set(1)
scene.render.engine = 'CYCLES'
scene.cycles.feature_set = 'EXPERIMENTAL'
scene.cycles.samples = 256
scene.cycles.sampling_pattern = 'TABULATED_SOBOL'
scene.cycles.use_fast_gi = True
bpy.context.view_layer.update()

# ---- added for rendering (the .blend has no active camera and no usable light): camera, sun
cam_auto = bpy.data.cameras.new('AutoCamera')
cam_auto.lens = 50.0
cam_auto.sensor_width = 36.0
cam_auto.clip_end = 1000.0
ob_auto_camera = bpy.data.objects.new('AutoCamera', cam_auto)
scene.collection.objects.link(ob_auto_camera)
ob_auto_camera.location = (3.24327, -3.89192, 2.59461)
ob_auto_camera.rotation_euler = (1.09748, -7.21219e-08, 0.694738)
scene.camera = ob_auto_camera
light_auto_sun = bpy.data.lights.new('AutoSun', 'SUN')
light_auto_sun.energy = 3.0
light_auto_sun.angle = 0.0523599
ob_auto_sun = bpy.data.objects.new('AutoSun', light_auto_sun)
scene.collection.objects.link(ob_auto_sun)
ob_auto_sun.rotation_euler = (0.872665, 0.174533, 0.523599)
bpy.context.view_layer.update()
